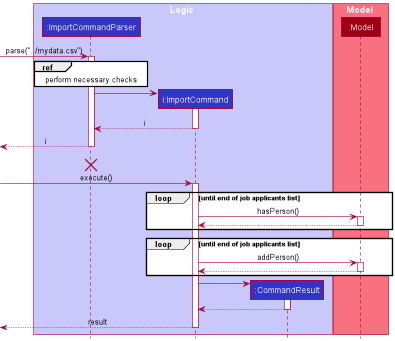

The diagram above was rendered by PlantUML. Its source (embedded in the PNG):
@startuml
!include style.puml

box Logic LOGIC_COLOR_T1
participant ":ImportCommandParser" as ImportCommandParser LOGIC_COLOR
participant "i:ImportCommand" as ImportCommand LOGIC_COLOR
participant ":CommandResult" as CommandResult LOGIC_COLOR
end box

box Model MODEL_COLOR_T1
participant ":Model" as Model MODEL_COLOR
end box

[-> ImportCommandParser : parse("../mydata.csv")
activate ImportCommandParser

ref over ImportCommandParser
perform necessary checks
end ref

create ImportCommand
ImportCommandParser -> ImportCommand
activate ImportCommand

ImportCommand --> ImportCommandParser : i
deactivate ImportCommand

[<-- ImportCommandParser : i
deactivate ImportCommandParser

[<-[hidden]- ImportCommandParser : e
destroy ImportCommandParser

[-> ImportCommand : execute()
activate ImportCommand

loop until end of job applicants list
ImportCommand -> Model : hasPerson()
activate Model
Model --> ImportCommand
deactivate Model
end

loop until end of job applicants list
ImportCommand -> Model : addPerson()
activate Model
Model --> ImportCommand
deactivate Model
end


create CommandResult
ImportCommand -> CommandResult
activate CommandResult

CommandResult --> ImportCommand
deactivate CommandResult

[<-- ImportCommand : result
deactivate ImportCommand

@enduml